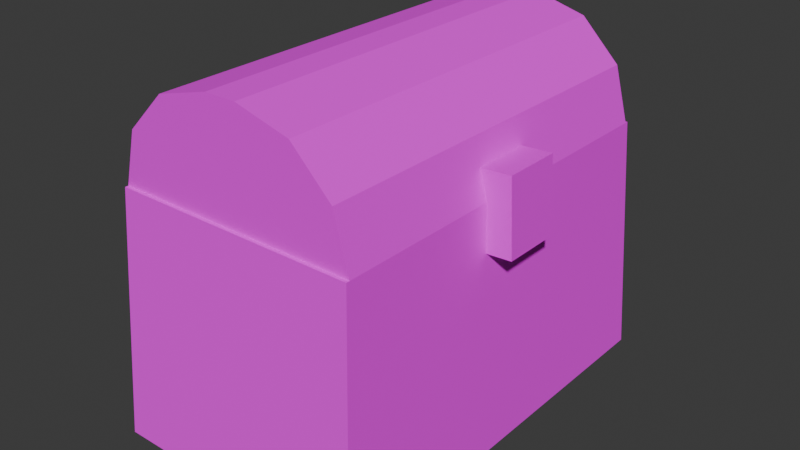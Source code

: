 # Source: chest.blend  (saved by Blender 5.0.119; exported with 4.5.12 LTS)
import bpy
from mathutils import Matrix  # noqa: F401  (used for matrix-valued properties, if any)

bpy.ops.wm.read_factory_settings(use_empty=True)
scene = bpy.context.scene
scene.name = 'Scene'

# ---- collections
col_collection = bpy.data.collections.new('Collection'); scene.collection.children.link(col_collection)

# ---- images (referenced by path relative to the original .blend; pixels are not part of the script)
import os
ASSET_DIR = os.environ.get("B2B_ASSET_DIR", "")  # directory of the original .blend (textures are referenced by path, not embedded)
HERE = os.path.dirname(os.path.abspath(__file__))  # packed textures are extracted next to this script under _unpacked/

def load_image(name, relpath, width, height, colorspace="sRGB"):
    """Load a texture the original file referenced (path relative to the .blend, or extracted next to this script)."""
    p = next((c for c in (os.path.join(HERE, relpath), os.path.join(ASSET_DIR, relpath)) if relpath and os.path.exists(c)), "")
    if p:
        img = bpy.data.images.load(p, check_existing=True)
        img.name = name
    else:  # same state as the original file: an image datablock whose file is absent (Cycles renders it pink)
        img = bpy.data.images.new(name, width, height)
        img.source = "FILE"
        img.filepath = "//" + (relpath or name)
    img.colorspace_settings.name = colorspace
    return img
img_chest_bottom_layout_4__png = load_image('chest_bottom_layout(4).png', 'chest_bottom_layout(4).png', 1024, 1024, 'sRGB')

# ---- materials (node trees are filled in below, after node groups)
mat_material_001 = bpy.data.materials.new('Material.001')
mat_material_001.alpha_threshold = 0.0
mat_material_001.use_backface_culling_lightprobe_volume = False
mat_material_001.roughness = 0.5
mat_material_001.line_color = (0.0, 0.0, 0.0, 1.0)

# ---- material node trees
mat_material_001.use_nodes = True; mat_material_001.node_tree.nodes.clear()
_N = mat_material_001.node_tree.nodes; _L = mat_material_001.node_tree.links
n0 = _N.new('ShaderNodeOutputMaterial'); n0.name = 'Material Output'; n0.location = (200, 100)
n1 = _N.new('ShaderNodeBsdfPrincipled'); n1.name = 'Principled BSDF'; n1.location = (-200, 100)
n1.inputs[2].default_value = 1.0
n2 = _N.new('ShaderNodeTexImage'); n2.name = 'Image Texture'; n2.location = (-563, 105)
n2.image = img_chest_bottom_layout_4__png
n2.interpolation = 'Closest'
_L.new(n1.outputs[0], n0.inputs[0])
_L.new(n2.outputs[0], n1.inputs[0])
_L.new(n2.outputs[1], n1.inputs[4])
n0.is_active_output = True

# ---- world
world_world = bpy.data.worlds.new('World'); scene.world = world_world
world_world.use_nodes = True; world_world.node_tree.nodes.clear()
_N = world_world.node_tree.nodes; _L = world_world.node_tree.links
n0 = _N.new('ShaderNodeOutputWorld'); n0.name = 'World Output'; n0.location = (200, 100)
n1 = _N.new('ShaderNodeBackground'); n1.name = 'Background'; n1.location = (-200, 100)
n1.inputs[0].default_value = (0.05088, 0.05088, 0.05088, 1.0)
_L.new(n1.outputs[0], n0.inputs[0])
n0.is_active_output = True
world_world.color = (0.05088, 0.05088, 0.05088)
world_world.sun_shadow_jitter_overblur = 0.0

# ---- meshes
me_cube_001 = bpy.data.meshes.new('Cube.001')
me_cube_001.from_pydata([(0.8741, -1.566, 0.8741), (0.0, -1.566, 0.0), (0.437, -1.566, 0.757), (0.1171, -1.566, 0.437), (0.0, 1.566, 0.0), (0.8741, 1.566, 0.8741), (0.1171, 1.566, 0.437), (0.437, 1.566, 0.757), (2.0, -1.566, 0.0), (1.126, -1.566, 0.8741), (1.883, -1.566, 0.437), (1.563, -1.566, 0.757), (1.126, 1.566, 0.8741), (2.0, 1.566, 0.0), (1.563, 1.566, 0.757), (1.883, 1.566, 0.437), (1.945, -0.237, -0.3777), (1.913, -0.237, 0.2301), (1.945, 0.237, -0.3777), (1.913, 0.237, 0.2301), (2.217, -0.237, -0.3636), (2.185, -0.237, 0.2442), (2.217, 0.237, -0.3636), (2.185, 0.237, 0.2442)], [], [(0, 5, 7, 2), (2, 7, 6, 3), (3, 6, 4, 1), (12, 9, 11, 14), (14, 11, 10, 15), (15, 10, 8, 13), (4, 13, 8, 1), (12, 5, 0, 9), (5, 12, 14, 15, 13, 4, 6, 7), (2, 3, 1, 8, 10, 11, 9, 0), (16, 17, 19, 18), (18, 19, 23, 22), (22, 23, 21, 20), (20, 21, 17, 16), (18, 22, 20, 16), (23, 19, 17, 21)])
_uv = me_cube_001.uv_layers.new(name='UVMap')
_uv.uv.foreach_set('vector', [0.621, 0.6227, 0.621, 0.3511, 0.6602, 0.3511, 0.6602, 0.6227, 0.6602, 0.6227, 0.6602, 0.3511, 0.6995, 0.3511, 0.6995, 0.6227, 0.6995, 0.6227, 0.6995, 0.3511, 0.7387, 0.3511, 0.7387, 0.6227, 0.5991, 0.3511, 0.5991, 0.6227, 0.5599, 0.6227, 0.5599, 0.3511, 0.5599, 0.3511, 0.5599, 0.6227, 0.5206, 0.6227, 0.5206, 0.3511, 0.5206, 0.3511, 0.5206, 0.6227, 0.4814, 0.6227, 0.4814, 0.3511, 0.4951, 0.01758, 0.6686, 0.01758, 0.6686, 0.2893, 0.4951, 0.2893, 0.5991, 0.3511, 0.621, 0.3511, 0.621, 0.6227, 0.5991, 0.6227, 0.5924, 0.7556, 0.5924, 0.7337, 0.6025, 0.6958, 0.6303, 0.6681, 0.6682, 0.6579, 0.6682, 0.8314, 0.6303, 0.8212, 0.6025, 0.7935, 0.5471, 0.7935, 0.5193, 0.8212, 0.4814, 0.8314, 0.4814, 0.6579, 0.5193, 0.6681, 0.5471, 0.6958, 0.5572, 0.7337, 0.5572, 0.7556, 0.349, 0.7154, 0.349, 0.6626, 0.3901, 0.6626, 0.3901, 0.7154, 0.7275, 0.01758, 0.7275, 0.07038, 0.7038, 0.07038, 0.7038, 0.01758, 0.3138, 0.6626, 0.3138, 0.7154, 0.2727, 0.7154, 0.2727, 0.6626, 0.7038, 0.1643, 0.7038, 0.1115, 0.7275, 0.1115, 0.7275, 0.1643, 0.7275, 0.2054, 0.7038, 0.2054, 0.7038, 0.1643, 0.7275, 0.1643, 0.7038, 0.07038, 0.7275, 0.07038, 0.7275, 0.1115, 0.7038, 0.1115])
me_cube_001.materials.append(mat_material_001)
me_cube_001.use_mirror_vertex_groups = False
me_cube_001.update()
me_cube_002 = bpy.data.meshes.new('Cube.002')
me_cube_002.from_pydata([(1.0, 1.593, 1.0), (1.079, 1.719, -1.0), (1.0, -1.593, 1.0), (1.079, -1.719, -1.0), (-1.0, 1.593, 1.0), (-1.079, 1.719, -1.0), (-1.0, -1.593, 1.0), (-1.079, -1.719, -1.0)], [], [(0, 4, 6, 2), (3, 2, 6, 7), (7, 6, 4, 5), (5, 1, 3, 7), (1, 0, 2, 3), (5, 4, 0, 1)])
_uv = me_cube_002.uv_layers.new(name='UVMap')
_uv.uv.foreach_set('vector', [0.2727, 0.3511, 0.4462, 0.3511, 0.4462, 0.6275, 0.2727, 0.6275, 0.1785, 0.5012, 0.0008337, 0.5012, 0.0001275, 0.3156, 0.1773, 0.3141, 0.1773, 0.3141, 0.0001275, 0.3156, 0.0003569, 0.05302, 0.1756, 0.05203, 0.46, 0.3159, 0.2727, 0.3159, 0.2727, 0.01758, 0.46, 0.01758, 0.1794, 0.7867, -0.0005773, 0.7882, 0.0008337, 0.5012, 0.1785, 0.5012, 0.1732, 0.9984, 0.001587, 0.9987, -0.0005773, 0.7882, 0.1794, 0.7867])
me_cube_002.materials.append(mat_material_001)
me_cube_002.use_mirror_vertex_groups = False
me_cube_002.update()

# ---- objects
ob_cube_001 = bpy.data.objects.new('Cube.001', me_cube_001)
ob_cube = bpy.data.objects.new('Cube', me_cube_002)

# ---- transforms, parenting, visibility, modifiers, constraints
ob_cube_001.location = (-1.0, 0.0, 1.0)
ob_cube_001.lock_rotations_4d = False
ob_cube_001.empty_display_type = 'ARROWS'
ob_cube_001.lineart.crease_threshold = 0.0
ob_cube.location = (0.0, 0.0, 0.0)
ob_cube.lock_rotations_4d = False
ob_cube.empty_display_type = 'ARROWS'
ob_cube.lineart.crease_threshold = 0.0

# ---- collection membership
col_collection.objects.link(ob_cube_001)
col_collection.objects.link(ob_cube)

# ---- scene / render settings (as saved in the file)
scene.frame_start = 1; scene.frame_end = 250; scene.frame_set(50)
scene.render.engine = 'BLENDER_EEVEE_NEXT'
scene.render.bake_bias = 0.0
scene.render.bake_samples = 0
scene.cycles.sampling_pattern = 'TABULATED_SOBOL'
scene.eevee.use_volume_custom_range = False
bpy.context.view_layer.update()

# ---- added for rendering (the .blend has no active camera and no usable light): camera, sun
cam_auto = bpy.data.cameras.new('AutoCamera')
cam_auto.lens = 50.0
cam_auto.sensor_width = 36.0
cam_auto.clip_end = 1000.0
ob_auto_camera = bpy.data.objects.new('AutoCamera', cam_auto)
scene.collection.objects.link(ob_auto_camera)
ob_auto_camera.location = (4.72822, -5.5913, 4.16481)
ob_auto_camera.rotation_euler = (1.09748, -7.21219e-08, 0.694738)
scene.camera = ob_auto_camera
light_auto_sun = bpy.data.lights.new('AutoSun', 'SUN')
light_auto_sun.energy = 3.0
light_auto_sun.angle = 0.0523599
ob_auto_sun = bpy.data.objects.new('AutoSun', light_auto_sun)
scene.collection.objects.link(ob_auto_sun)
ob_auto_sun.rotation_euler = (0.872665, 0.174533, 0.523599)
bpy.context.view_layer.update()
